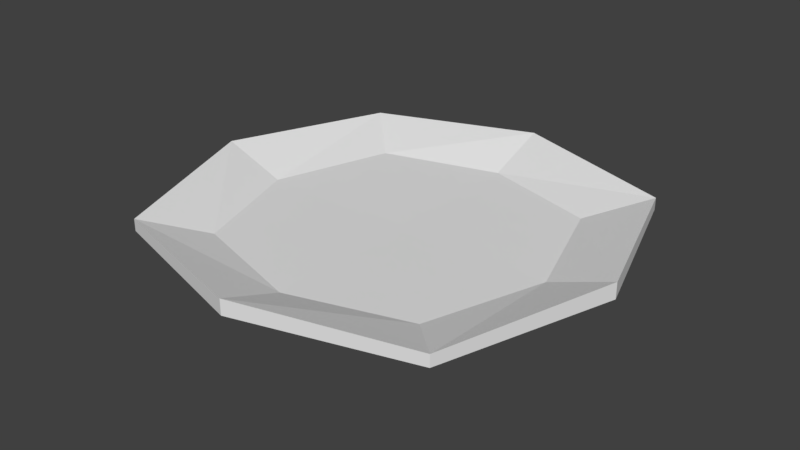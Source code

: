 # Source: plate.blend  (saved by Blender 2.79.4; exported with 4.5.12 LTS)
import bpy
from mathutils import Matrix  # noqa: F401  (used for matrix-valued properties, if any)

bpy.ops.wm.read_factory_settings(use_empty=True)
scene = bpy.context.scene
scene.name = 'Scene'

# ---- collections
col_collection_1 = bpy.data.collections.new('Collection 1'); scene.collection.children.link(col_collection_1)

# ---- world
world_world = bpy.data.worlds.new('World'); scene.world = world_world
world_world.color = (0.05088, 0.05088, 0.05088)
world_world.use_sun_shadow = False
world_world.sun_shadow_jitter_overblur = 0.0
world_world.cycles.sampling_method = 'MANUAL'

# ---- meshes
me_cube_001 = bpy.data.meshes.new('Cube.001')
me_cube_001.from_pydata([(-1.0, -1.0, -1.0), (-1.0, -1.0, -0.8986), (-1.0, 1.0, -1.0), (-1.0, 1.0, -0.8986), (1.0, -1.0, -1.0), (1.0, -1.0, -0.8986), (1.0, 1.0, -1.0), (1.0, 1.0, -0.8986), (-1.412, 1.412, -0.8469), (-1.412, -1.412, -0.8469), (-1.412, -1.412, -0.7455), (-1.412, 1.412, -0.7455), (1.412, 1.412, -0.8469), (1.412, 1.412, -0.7455), (1.412, -1.412, -0.8469), (1.412, -1.412, -0.7455), (0.0, 1.295, -1.034), (0.0, 1.295, -0.9029), (0.0, -1.295, -1.034), (0.0, -1.295, -0.9029), (0.0, 1.828, -0.8359), (0.0, 1.828, -0.7047), (0.0, -1.828, -0.8359), (0.0, -1.828, -0.7047), (-1.332, 0.0, -1.037), (-1.332, 0.0, -0.9015), (1.332, 0.0, -1.037), (1.332, 0.0, -0.9015), (-1.88, 0.0, -0.8326), (-1.88, 0.0, -0.6976), (1.88, 0.0, -0.8326), (1.88, 0.0, -0.6976), (0.0, 0.0, -0.9075), (0.0, 0.0, -1.082)], [], [(16, 2, 8, 20), (27, 5, 15, 31), (18, 4, 14, 22), (17, 7, 13, 21), (33, 26, 4, 18), (32, 25, 1, 19), (28, 29, 11, 8), (20, 21, 13, 12), (30, 31, 15, 14), (22, 23, 10, 9), (25, 3, 11, 29), (19, 1, 10, 23), (24, 0, 9, 28), (26, 6, 12, 30), (5, 19, 23, 15), (14, 15, 23, 22), (8, 11, 21, 20), (27, 32, 19, 5), (24, 33, 18, 0), (3, 17, 21, 11), (0, 18, 22, 9), (6, 16, 20, 12), (2, 16, 33, 24), (7, 17, 32, 27), (4, 26, 30, 14), (2, 24, 28, 8), (1, 25, 29, 10), (12, 13, 31, 30), (9, 10, 29, 28), (17, 3, 25, 32), (16, 6, 26, 33), (7, 27, 31, 13)])
me_cube_001.use_remesh_preserve_volume = False
me_cube_001.use_remesh_preserve_attributes = False
me_cube_001.use_mirror_vertex_groups = False
me_cube_001.update()

# ---- objects
ob_cube = bpy.data.objects.new('Cube', me_cube_001)

# ---- transforms, parenting, visibility, modifiers, constraints
ob_cube.location = (0.0, 0.0, 1.025)
ob_cube.lineart.crease_threshold = 0.0

# ---- collection membership
col_collection_1.objects.link(ob_cube)

# ---- scene / render settings (as saved in the file)
scene.frame_start = 1; scene.frame_end = 250; scene.frame_set(1)
scene.render.engine = 'BLENDER_EEVEE_NEXT'
scene.render.resolution_percentage = 50
scene.render.dither_intensity = 0.0
scene.cycles.use_denoising = False
scene.cycles.samples = 128
scene.cycles.sampling_pattern = 'TABULATED_SOBOL'
scene.cycles.use_adaptive_sampling = False
scene.cycles.use_light_tree = False
scene.view_settings.view_transform = 'Standard'
bpy.context.view_layer.update()

# ---- added for rendering (the .blend has no active camera and no usable light): camera, sun
cam_auto = bpy.data.cameras.new('AutoCamera')
cam_auto.lens = 50.0
cam_auto.sensor_width = 36.0
cam_auto.clip_end = 1000.0
ob_auto_camera = bpy.data.objects.new('AutoCamera', cam_auto)
scene.collection.objects.link(ob_auto_camera)
ob_auto_camera.location = (4.86486, -5.83783, 4.02736)
ob_auto_camera.rotation_euler = (1.09748, -7.21219e-08, 0.694738)
scene.camera = ob_auto_camera
light_auto_sun = bpy.data.lights.new('AutoSun', 'SUN')
light_auto_sun.energy = 3.0
light_auto_sun.angle = 0.0523599
ob_auto_sun = bpy.data.objects.new('AutoSun', light_auto_sun)
scene.collection.objects.link(ob_auto_sun)
ob_auto_sun.rotation_euler = (0.872665, 0.174533, 0.523599)
bpy.context.view_layer.update()
